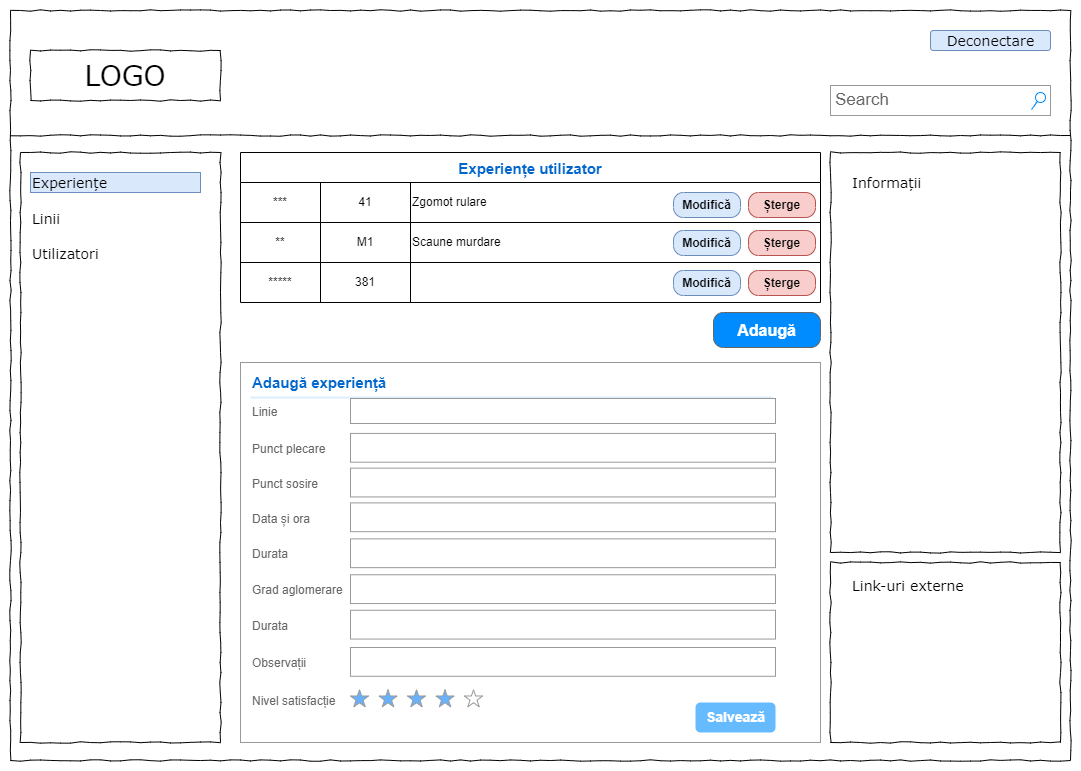

The diagram above was exported from draw.io. Its source (the exported page's mxGraphModel, read from the mxfile embedded in the PNG):
<mxGraphModel dx="1102" dy="865" grid="1" gridSize="10" guides="1" tooltips="1" connect="1" arrows="1" fold="1" page="1" pageScale="1" pageWidth="1100" pageHeight="850" background="none" math="0" shadow="0">
  <root>
    <mxCell id="0" />
    <mxCell id="1" parent="0" />
    <mxCell id="677b7b8949515195-1" value="" style="whiteSpace=wrap;html=1;rounded=0;shadow=0;labelBackgroundColor=none;strokeColor=#000000;strokeWidth=1;fillColor=none;fontFamily=Verdana;fontSize=12;fontColor=#000000;align=center;comic=1;" parent="1" vertex="1">
      <mxGeometry x="20" y="20" width="1060" height="750" as="geometry" />
    </mxCell>
    <mxCell id="677b7b8949515195-2" value="LOGO" style="whiteSpace=wrap;html=1;rounded=0;shadow=0;labelBackgroundColor=none;strokeWidth=1;fontFamily=Verdana;fontSize=28;align=center;comic=1;" parent="1" vertex="1">
      <mxGeometry x="40" y="60" width="190" height="50" as="geometry" />
    </mxCell>
    <mxCell id="677b7b8949515195-3" value="Search" style="strokeWidth=1;shadow=0;dashed=0;align=center;html=1;shape=mxgraph.mockup.forms.searchBox;strokeColor=#999999;mainText=;strokeColor2=#008cff;fontColor=#666666;fontSize=17;align=left;spacingLeft=3;rounded=0;labelBackgroundColor=none;comic=1;" parent="1" vertex="1">
      <mxGeometry x="840" y="95" width="220" height="30" as="geometry" />
    </mxCell>
    <mxCell id="677b7b8949515195-7" value="Deconectare" style="text;html=1;points=[];align=center;verticalAlign=top;spacingTop=-4;fontSize=14;fontFamily=Verdana;fillColor=#dae8fc;strokeColor=#6c8ebf;rounded=1;" parent="1" vertex="1">
      <mxGeometry x="940" y="40" width="120" height="20" as="geometry" />
    </mxCell>
    <mxCell id="677b7b8949515195-8" value="" style="whiteSpace=wrap;html=1;rounded=0;shadow=0;labelBackgroundColor=none;strokeWidth=1;fillColor=none;fontFamily=Verdana;fontSize=12;align=center;comic=1;" parent="1" vertex="1">
      <mxGeometry x="30" y="162" width="200" height="590" as="geometry" />
    </mxCell>
    <mxCell id="677b7b8949515195-9" value="" style="line;strokeWidth=1;html=1;rounded=0;shadow=0;labelBackgroundColor=none;fillColor=none;fontFamily=Verdana;fontSize=14;fontColor=#000000;align=center;comic=1;" parent="1" vertex="1">
      <mxGeometry x="20" y="140" width="1060" height="10" as="geometry" />
    </mxCell>
    <mxCell id="677b7b8949515195-25" value="" style="whiteSpace=wrap;html=1;rounded=0;shadow=0;labelBackgroundColor=none;strokeWidth=1;fillColor=none;fontFamily=Verdana;fontSize=12;align=center;comic=1;" parent="1" vertex="1">
      <mxGeometry x="840" y="162" width="230" height="400" as="geometry" />
    </mxCell>
    <mxCell id="677b7b8949515195-26" value="" style="whiteSpace=wrap;html=1;rounded=0;shadow=0;labelBackgroundColor=none;strokeWidth=1;fillColor=none;fontFamily=Verdana;fontSize=12;align=center;comic=1;" parent="1" vertex="1">
      <mxGeometry x="840" y="572" width="230" height="180" as="geometry" />
    </mxCell>
    <mxCell id="677b7b8949515195-27" value="Experiențe" style="text;html=1;points=[];align=left;verticalAlign=top;spacingTop=-4;fontSize=14;fontFamily=Verdana;fillColor=#dae8fc;strokeColor=#6c8ebf;" parent="1" vertex="1">
      <mxGeometry x="40" y="182" width="170" height="20" as="geometry" />
    </mxCell>
    <mxCell id="677b7b8949515195-28" value="Linii" style="text;html=1;points=[];align=left;verticalAlign=top;spacingTop=-4;fontSize=14;fontFamily=Verdana" parent="1" vertex="1">
      <mxGeometry x="40" y="218" width="170" height="20" as="geometry" />
    </mxCell>
    <mxCell id="677b7b8949515195-29" value="Utilizatori" style="text;html=1;points=[];align=left;verticalAlign=top;spacingTop=-4;fontSize=14;fontFamily=Verdana" parent="1" vertex="1">
      <mxGeometry x="40" y="253" width="170" height="20" as="geometry" />
    </mxCell>
    <mxCell id="677b7b8949515195-42" value="Link-uri externe" style="text;html=1;points=[];align=left;verticalAlign=top;spacingTop=-4;fontSize=14;fontFamily=Verdana" parent="1" vertex="1">
      <mxGeometry x="860" y="585" width="170" height="20" as="geometry" />
    </mxCell>
    <mxCell id="677b7b8949515195-44" value="Informații" style="text;html=1;points=[];align=left;verticalAlign=top;spacingTop=-4;fontSize=14;fontFamily=Verdana" parent="1" vertex="1">
      <mxGeometry x="860" y="182" width="170" height="20" as="geometry" />
    </mxCell>
    <mxCell id="Ou275GUrdAD5kwG1LK3D-1" value="Experiențe utilizator" style="shape=table;startSize=30;container=1;collapsible=0;childLayout=tableLayout;fontStyle=1;align=center;fontSize=15;fontColor=#0066CC;" parent="1" vertex="1">
      <mxGeometry x="250" y="162" width="580" height="150" as="geometry" />
    </mxCell>
    <mxCell id="Ou275GUrdAD5kwG1LK3D-2" value="" style="shape=tableRow;horizontal=0;startSize=0;swimlaneHead=0;swimlaneBody=0;top=0;left=0;bottom=0;right=0;collapsible=0;dropTarget=0;fillColor=none;points=[[0,0.5],[1,0.5]];portConstraint=eastwest;" parent="Ou275GUrdAD5kwG1LK3D-1" vertex="1">
      <mxGeometry y="30" width="580" height="40" as="geometry" />
    </mxCell>
    <mxCell id="Ou275GUrdAD5kwG1LK3D-3" value="***" style="shape=partialRectangle;html=1;whiteSpace=wrap;connectable=0;fillColor=none;top=0;left=0;bottom=0;right=0;overflow=hidden;" parent="Ou275GUrdAD5kwG1LK3D-2" vertex="1">
      <mxGeometry width="80" height="40" as="geometry">
        <mxRectangle width="80" height="40" as="alternateBounds" />
      </mxGeometry>
    </mxCell>
    <mxCell id="Ou275GUrdAD5kwG1LK3D-4" value="41" style="shape=partialRectangle;html=1;whiteSpace=wrap;connectable=0;fillColor=none;top=0;left=0;bottom=0;right=0;overflow=hidden;" parent="Ou275GUrdAD5kwG1LK3D-2" vertex="1">
      <mxGeometry x="80" width="90" height="40" as="geometry">
        <mxRectangle width="90" height="40" as="alternateBounds" />
      </mxGeometry>
    </mxCell>
    <mxCell id="Ou275GUrdAD5kwG1LK3D-5" value="Zgomot rulare" style="shape=partialRectangle;html=1;whiteSpace=wrap;connectable=0;fillColor=none;top=0;left=0;bottom=0;right=0;overflow=hidden;align=left;" parent="Ou275GUrdAD5kwG1LK3D-2" vertex="1">
      <mxGeometry x="170" width="410" height="40" as="geometry">
        <mxRectangle width="410" height="40" as="alternateBounds" />
      </mxGeometry>
    </mxCell>
    <mxCell id="Ou275GUrdAD5kwG1LK3D-6" value="" style="shape=tableRow;horizontal=0;startSize=0;swimlaneHead=0;swimlaneBody=0;top=0;left=0;bottom=0;right=0;collapsible=0;dropTarget=0;fillColor=none;points=[[0,0.5],[1,0.5]];portConstraint=eastwest;" parent="Ou275GUrdAD5kwG1LK3D-1" vertex="1">
      <mxGeometry y="70" width="580" height="40" as="geometry" />
    </mxCell>
    <mxCell id="Ou275GUrdAD5kwG1LK3D-7" value="**" style="shape=partialRectangle;html=1;whiteSpace=wrap;connectable=0;fillColor=none;top=0;left=0;bottom=0;right=0;overflow=hidden;" parent="Ou275GUrdAD5kwG1LK3D-6" vertex="1">
      <mxGeometry width="80" height="40" as="geometry">
        <mxRectangle width="80" height="40" as="alternateBounds" />
      </mxGeometry>
    </mxCell>
    <mxCell id="Ou275GUrdAD5kwG1LK3D-8" value="M1" style="shape=partialRectangle;html=1;whiteSpace=wrap;connectable=0;fillColor=none;top=0;left=0;bottom=0;right=0;overflow=hidden;" parent="Ou275GUrdAD5kwG1LK3D-6" vertex="1">
      <mxGeometry x="80" width="90" height="40" as="geometry">
        <mxRectangle width="90" height="40" as="alternateBounds" />
      </mxGeometry>
    </mxCell>
    <mxCell id="Ou275GUrdAD5kwG1LK3D-9" value="Scaune murdare" style="shape=partialRectangle;html=1;whiteSpace=wrap;connectable=0;fillColor=none;top=0;left=0;bottom=0;right=0;overflow=hidden;align=left;" parent="Ou275GUrdAD5kwG1LK3D-6" vertex="1">
      <mxGeometry x="170" width="410" height="40" as="geometry">
        <mxRectangle width="410" height="40" as="alternateBounds" />
      </mxGeometry>
    </mxCell>
    <mxCell id="Ou275GUrdAD5kwG1LK3D-10" value="" style="shape=tableRow;horizontal=0;startSize=0;swimlaneHead=0;swimlaneBody=0;top=0;left=0;bottom=0;right=0;collapsible=0;dropTarget=0;fillColor=none;points=[[0,0.5],[1,0.5]];portConstraint=eastwest;" parent="Ou275GUrdAD5kwG1LK3D-1" vertex="1">
      <mxGeometry y="110" width="580" height="40" as="geometry" />
    </mxCell>
    <mxCell id="Ou275GUrdAD5kwG1LK3D-11" value="*****" style="shape=partialRectangle;html=1;whiteSpace=wrap;connectable=0;fillColor=none;top=0;left=0;bottom=0;right=0;overflow=hidden;" parent="Ou275GUrdAD5kwG1LK3D-10" vertex="1">
      <mxGeometry width="80" height="40" as="geometry">
        <mxRectangle width="80" height="40" as="alternateBounds" />
      </mxGeometry>
    </mxCell>
    <mxCell id="Ou275GUrdAD5kwG1LK3D-12" value="381" style="shape=partialRectangle;html=1;whiteSpace=wrap;connectable=0;fillColor=none;top=0;left=0;bottom=0;right=0;overflow=hidden;" parent="Ou275GUrdAD5kwG1LK3D-10" vertex="1">
      <mxGeometry x="80" width="90" height="40" as="geometry">
        <mxRectangle width="90" height="40" as="alternateBounds" />
      </mxGeometry>
    </mxCell>
    <mxCell id="Ou275GUrdAD5kwG1LK3D-13" value="" style="shape=partialRectangle;html=1;whiteSpace=wrap;connectable=0;fillColor=none;top=0;left=0;bottom=0;right=0;overflow=hidden;" parent="Ou275GUrdAD5kwG1LK3D-10" vertex="1">
      <mxGeometry x="170" width="410" height="40" as="geometry">
        <mxRectangle width="410" height="40" as="alternateBounds" />
      </mxGeometry>
    </mxCell>
    <mxCell id="Ou275GUrdAD5kwG1LK3D-14" value="Adaugă" style="strokeWidth=1;shadow=0;dashed=0;align=center;html=1;shape=mxgraph.mockup.buttons.button;strokeColor=#666666;fontColor=#ffffff;mainText=;buttonStyle=round;fontSize=16;fontStyle=1;fillColor=#008cff;whiteSpace=wrap;" parent="1" vertex="1">
      <mxGeometry x="723" y="322" width="107" height="35" as="geometry" />
    </mxCell>
    <mxCell id="Ou275GUrdAD5kwG1LK3D-15" value="" style="strokeWidth=1;shadow=0;dashed=0;align=center;html=1;shape=mxgraph.mockup.forms.rrect;rSize=0;strokeColor=#999999;fillColor=#ffffff;fontSize=11;" parent="1" vertex="1">
      <mxGeometry x="250" y="372" width="580" height="380" as="geometry" />
    </mxCell>
    <mxCell id="Ou275GUrdAD5kwG1LK3D-16" value="Adaugă experiență" style="strokeWidth=1;shadow=0;dashed=0;align=center;html=1;shape=mxgraph.mockup.forms.anchor;fontSize=15;fontColor=#0066CC;align=left;resizeWidth=1;spacingLeft=0;fontStyle=1;labelBackgroundColor=default;" parent="Ou275GUrdAD5kwG1LK3D-15" vertex="1">
      <mxGeometry width="290" height="20" relative="1" as="geometry">
        <mxPoint x="10" y="10" as="offset" />
      </mxGeometry>
    </mxCell>
    <mxCell id="Ou275GUrdAD5kwG1LK3D-17" value="" style="shape=line;strokeColor=#ddeeff;strokeWidth=2;html=1;resizeWidth=1;" parent="Ou275GUrdAD5kwG1LK3D-15" vertex="1">
      <mxGeometry width="522" height="10" relative="1" as="geometry">
        <mxPoint x="10" y="30" as="offset" />
      </mxGeometry>
    </mxCell>
    <mxCell id="Ou275GUrdAD5kwG1LK3D-18" value="Linie" style="strokeWidth=1;shadow=0;dashed=0;align=center;html=1;shape=mxgraph.mockup.forms.anchor;fontSize=12;fontColor=#666666;align=left;resizeWidth=1;spacingLeft=0;" parent="Ou275GUrdAD5kwG1LK3D-15" vertex="1">
      <mxGeometry width="80" height="20" relative="1" as="geometry">
        <mxPoint x="10" y="40" as="offset" />
      </mxGeometry>
    </mxCell>
    <mxCell id="Ou275GUrdAD5kwG1LK3D-19" value="" style="strokeWidth=1;shadow=0;dashed=0;align=center;html=1;shape=mxgraph.mockup.forms.rrect;rSize=0;strokeColor=#999999;fontColor=#666666;align=left;spacingLeft=5;resizeWidth=1;" parent="Ou275GUrdAD5kwG1LK3D-15" vertex="1">
      <mxGeometry width="425" height="25" relative="1" as="geometry">
        <mxPoint x="110" y="36" as="offset" />
      </mxGeometry>
    </mxCell>
    <mxCell id="Ou275GUrdAD5kwG1LK3D-26" value="Salvează" style="strokeWidth=1;shadow=0;dashed=0;align=center;html=1;shape=mxgraph.mockup.forms.rrect;rSize=5;strokeColor=none;fontColor=#ffffff;fillColor=#66bbff;fontSize=14;fontStyle=1;" parent="Ou275GUrdAD5kwG1LK3D-15" vertex="1">
      <mxGeometry y="1" width="80" height="30" relative="1" as="geometry">
        <mxPoint x="455" y="-40" as="offset" />
      </mxGeometry>
    </mxCell>
    <mxCell id="Ou275GUrdAD5kwG1LK3D-27" value="Punct plecare" style="strokeWidth=1;shadow=0;dashed=0;align=center;html=1;shape=mxgraph.mockup.forms.anchor;fontSize=12;fontColor=#666666;align=left;resizeWidth=1;spacingLeft=0;" parent="Ou275GUrdAD5kwG1LK3D-15" vertex="1">
      <mxGeometry x="10" y="75.520202020202" width="80" height="23.030303030303028" as="geometry" />
    </mxCell>
    <mxCell id="Ou275GUrdAD5kwG1LK3D-28" value="" style="strokeWidth=1;shadow=0;dashed=0;align=center;html=1;shape=mxgraph.mockup.forms.rrect;rSize=0;strokeColor=#999999;fontColor=#666666;align=left;spacingLeft=5;resizeWidth=1;" parent="Ou275GUrdAD5kwG1LK3D-15" vertex="1">
      <mxGeometry x="110" y="70.91414141414141" width="425" height="28.787878787878785" as="geometry" />
    </mxCell>
    <mxCell id="Ou275GUrdAD5kwG1LK3D-29" value="Punct sosire" style="strokeWidth=1;shadow=0;dashed=0;align=center;html=1;shape=mxgraph.mockup.forms.anchor;fontSize=12;fontColor=#666666;align=left;resizeWidth=1;spacingLeft=0;" parent="Ou275GUrdAD5kwG1LK3D-15" vertex="1">
      <mxGeometry x="10" y="110.25757575757575" width="80" height="23.030303030303028" as="geometry" />
    </mxCell>
    <mxCell id="Ou275GUrdAD5kwG1LK3D-30" value="" style="strokeWidth=1;shadow=0;dashed=0;align=center;html=1;shape=mxgraph.mockup.forms.rrect;rSize=0;strokeColor=#999999;fontColor=#666666;align=left;spacingLeft=5;resizeWidth=1;" parent="Ou275GUrdAD5kwG1LK3D-15" vertex="1">
      <mxGeometry x="110" y="105.65151515151514" width="425" height="28.787878787878785" as="geometry" />
    </mxCell>
    <mxCell id="Ou275GUrdAD5kwG1LK3D-31" value="Data și ora" style="strokeWidth=1;shadow=0;dashed=0;align=center;html=1;shape=mxgraph.mockup.forms.anchor;fontSize=12;fontColor=#666666;align=left;resizeWidth=1;spacingLeft=0;" parent="Ou275GUrdAD5kwG1LK3D-15" vertex="1">
      <mxGeometry x="10" y="144.99494949494948" width="80" height="23.030303030303028" as="geometry" />
    </mxCell>
    <mxCell id="Ou275GUrdAD5kwG1LK3D-32" value="" style="strokeWidth=1;shadow=0;dashed=0;align=center;html=1;shape=mxgraph.mockup.forms.rrect;rSize=0;strokeColor=#999999;fontColor=#666666;align=left;spacingLeft=5;resizeWidth=1;" parent="Ou275GUrdAD5kwG1LK3D-15" vertex="1">
      <mxGeometry x="110" y="140.38888888888889" width="425" height="28.787878787878785" as="geometry" />
    </mxCell>
    <mxCell id="Ou275GUrdAD5kwG1LK3D-33" value="Durata" style="strokeWidth=1;shadow=0;dashed=0;align=center;html=1;shape=mxgraph.mockup.forms.anchor;fontSize=12;fontColor=#666666;align=left;resizeWidth=1;spacingLeft=0;" parent="Ou275GUrdAD5kwG1LK3D-15" vertex="1">
      <mxGeometry x="10" y="180.97979797979798" width="80" height="23.030303030303028" as="geometry" />
    </mxCell>
    <mxCell id="Ou275GUrdAD5kwG1LK3D-34" value="" style="strokeWidth=1;shadow=0;dashed=0;align=center;html=1;shape=mxgraph.mockup.forms.rrect;rSize=0;strokeColor=#999999;fontColor=#666666;align=left;spacingLeft=5;resizeWidth=1;" parent="Ou275GUrdAD5kwG1LK3D-15" vertex="1">
      <mxGeometry x="110" y="176.37373737373736" width="425" height="28.787878787878785" as="geometry" />
    </mxCell>
    <mxCell id="Ou275GUrdAD5kwG1LK3D-35" value="Grad aglomerare" style="strokeWidth=1;shadow=0;dashed=0;align=center;html=1;shape=mxgraph.mockup.forms.anchor;fontSize=12;fontColor=#666666;align=left;resizeWidth=1;spacingLeft=0;" parent="Ou275GUrdAD5kwG1LK3D-15" vertex="1">
      <mxGeometry x="10" y="216.86868686868686" width="80" height="23.030303030303028" as="geometry" />
    </mxCell>
    <mxCell id="Ou275GUrdAD5kwG1LK3D-36" value="" style="strokeWidth=1;shadow=0;dashed=0;align=center;html=1;shape=mxgraph.mockup.forms.rrect;rSize=0;strokeColor=#999999;fontColor=#666666;align=left;spacingLeft=5;resizeWidth=1;" parent="Ou275GUrdAD5kwG1LK3D-15" vertex="1">
      <mxGeometry x="110" y="212.26262626262624" width="425" height="28.787878787878785" as="geometry" />
    </mxCell>
    <mxCell id="Ou275GUrdAD5kwG1LK3D-37" value="Durata" style="strokeWidth=1;shadow=0;dashed=0;align=center;html=1;shape=mxgraph.mockup.forms.anchor;fontSize=12;fontColor=#666666;align=left;resizeWidth=1;spacingLeft=0;" parent="Ou275GUrdAD5kwG1LK3D-15" vertex="1">
      <mxGeometry x="10" y="252.37373737373736" width="80" height="23.030303030303028" as="geometry" />
    </mxCell>
    <mxCell id="Ou275GUrdAD5kwG1LK3D-38" value="" style="strokeWidth=1;shadow=0;dashed=0;align=center;html=1;shape=mxgraph.mockup.forms.rrect;rSize=0;strokeColor=#999999;fontColor=#666666;align=left;spacingLeft=5;resizeWidth=1;" parent="Ou275GUrdAD5kwG1LK3D-15" vertex="1">
      <mxGeometry x="110" y="247.76767676767673" width="425" height="28.787878787878785" as="geometry" />
    </mxCell>
    <mxCell id="Ou275GUrdAD5kwG1LK3D-41" value="Observații" style="strokeWidth=1;shadow=0;dashed=0;align=center;html=1;shape=mxgraph.mockup.forms.anchor;fontSize=12;fontColor=#666666;align=left;resizeWidth=1;spacingLeft=0;" parent="Ou275GUrdAD5kwG1LK3D-15" vertex="1">
      <mxGeometry x="10" y="289.6031818181817" width="80" height="23.030303030303028" as="geometry" />
    </mxCell>
    <mxCell id="Ou275GUrdAD5kwG1LK3D-42" value="" style="strokeWidth=1;shadow=0;dashed=0;align=center;html=1;shape=mxgraph.mockup.forms.rrect;rSize=0;strokeColor=#999999;fontColor=#666666;align=left;spacingLeft=5;resizeWidth=1;" parent="Ou275GUrdAD5kwG1LK3D-15" vertex="1">
      <mxGeometry x="110" y="284.9971212121212" width="425" height="28.787878787878785" as="geometry" />
    </mxCell>
    <mxCell id="Ou275GUrdAD5kwG1LK3D-47" value="Nivel satisfacție" style="strokeWidth=1;shadow=0;dashed=0;align=center;html=1;shape=mxgraph.mockup.forms.anchor;fontSize=12;fontColor=#666666;align=left;resizeWidth=1;spacingLeft=0;" parent="Ou275GUrdAD5kwG1LK3D-15" vertex="1">
      <mxGeometry x="10" y="327.22318181818173" width="80" height="23.030303030303028" as="geometry" />
    </mxCell>
    <mxCell id="Ou275GUrdAD5kwG1LK3D-48" value="" style="verticalLabelPosition=bottom;shadow=0;dashed=0;align=center;html=1;verticalAlign=top;strokeWidth=1;shape=mxgraph.mockup.misc.rating;strokeColor=#999999;fillColor=#66B2FF;emptyFillColor=#ffffff;grade=4;ratingScale=5;ratingStyle=star;labelBackgroundColor=#99CCFF;fontSize=15;fontColor=#0066CC;" parent="Ou275GUrdAD5kwG1LK3D-15" vertex="1">
      <mxGeometry x="110" y="327.22222222222223" width="140" height="19" as="geometry" />
    </mxCell>
    <mxCell id="Ou275GUrdAD5kwG1LK3D-50" value="Modifică" style="strokeWidth=1;shadow=0;dashed=0;align=center;html=1;shape=mxgraph.mockup.buttons.button;strokeColor=#6c8ebf;mainText=;buttonStyle=round;fontSize=12;fontStyle=1;fillColor=#dae8fc;whiteSpace=wrap;" parent="1" vertex="1">
      <mxGeometry x="683" y="202" width="67" height="25" as="geometry" />
    </mxCell>
    <mxCell id="Ou275GUrdAD5kwG1LK3D-51" value="Șterge" style="strokeWidth=1;shadow=0;dashed=0;align=center;html=1;shape=mxgraph.mockup.buttons.button;strokeColor=#b85450;mainText=;buttonStyle=round;fontSize=12;fontStyle=1;fillColor=#f8cecc;whiteSpace=wrap;" parent="1" vertex="1">
      <mxGeometry x="758" y="202" width="67" height="25" as="geometry" />
    </mxCell>
    <mxCell id="Ou275GUrdAD5kwG1LK3D-53" value="Modifică" style="strokeWidth=1;shadow=0;dashed=0;align=center;html=1;shape=mxgraph.mockup.buttons.button;strokeColor=#6c8ebf;mainText=;buttonStyle=round;fontSize=12;fontStyle=1;fillColor=#dae8fc;whiteSpace=wrap;" parent="1" vertex="1">
      <mxGeometry x="683" y="240" width="67" height="25" as="geometry" />
    </mxCell>
    <mxCell id="Ou275GUrdAD5kwG1LK3D-54" value="Șterge" style="strokeWidth=1;shadow=0;dashed=0;align=center;html=1;shape=mxgraph.mockup.buttons.button;strokeColor=#b85450;mainText=;buttonStyle=round;fontSize=12;fontStyle=1;fillColor=#f8cecc;whiteSpace=wrap;" parent="1" vertex="1">
      <mxGeometry x="758" y="240" width="67" height="25" as="geometry" />
    </mxCell>
    <mxCell id="Ou275GUrdAD5kwG1LK3D-56" value="Modifică" style="strokeWidth=1;shadow=0;dashed=0;align=center;html=1;shape=mxgraph.mockup.buttons.button;strokeColor=#6c8ebf;mainText=;buttonStyle=round;fontSize=12;fontStyle=1;fillColor=#dae8fc;whiteSpace=wrap;" parent="1" vertex="1">
      <mxGeometry x="683" y="280" width="67" height="25" as="geometry" />
    </mxCell>
    <mxCell id="Ou275GUrdAD5kwG1LK3D-57" value="Șterge" style="strokeWidth=1;shadow=0;dashed=0;align=center;html=1;shape=mxgraph.mockup.buttons.button;strokeColor=#b85450;mainText=;buttonStyle=round;fontSize=12;fontStyle=1;fillColor=#f8cecc;whiteSpace=wrap;" parent="1" vertex="1">
      <mxGeometry x="758" y="280" width="67" height="25" as="geometry" />
    </mxCell>
  </root>
</mxGraphModel>